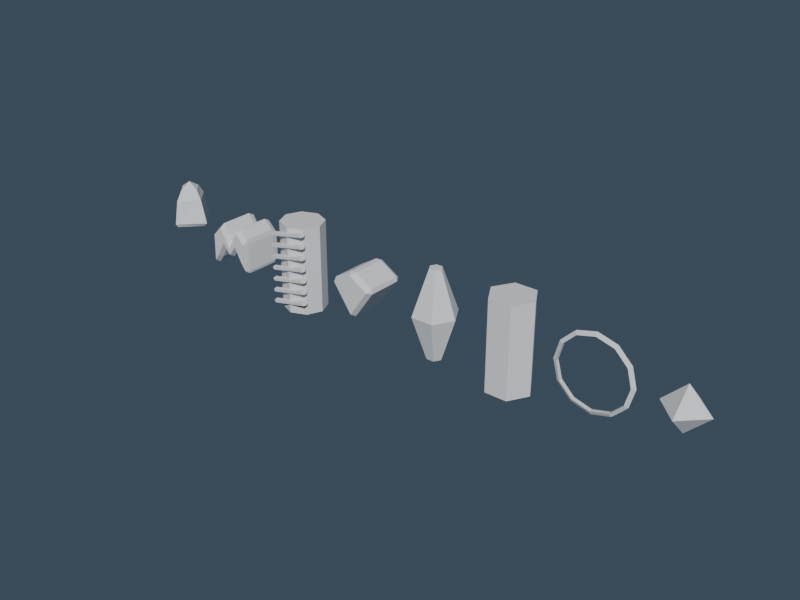 # Source: WeaponModules.blend  (saved by Blender 4.3.34; exported with 4.5.12 LTS)
import bpy
from mathutils import Matrix  # noqa: F401  (used for matrix-valued properties, if any)

bpy.ops.wm.read_factory_settings(use_empty=True)
scene = bpy.context.scene
scene.name = 'Scene'

# ---- collections
col_collection = bpy.data.collections.new('Collection'); scene.collection.children.link(col_collection)

# ---- world
world_world = bpy.data.worlds.new('World'); scene.world = world_world
world_world.use_nodes = True; world_world.node_tree.nodes.clear()
_N = world_world.node_tree.nodes; _L = world_world.node_tree.links
n0 = _N.new('ShaderNodeOutputWorld'); n0.name = 'World Output'; n0.location = (300, 300)
n1 = _N.new('ShaderNodeBackground'); n1.name = 'Background'; n1.location = (10, 300)
n1.inputs[0].default_value = (0.1, 0.15, 0.21, 1.0)
n1.inputs[1].default_value = 0.5
_L.new(n1.outputs[0], n0.inputs[0])
n0.is_active_output = True
world_world.color = (0.05088, 0.05088, 0.05088)
world_world.sun_shadow_jitter_overblur = 0.0

# ---- meshes
me_starblade = bpy.data.meshes.new('StarBlade')
me_starblade.from_pydata([(-0.413, 0.0, 0.0), (0.0, -0.44, 0.0), (0.413, 0.0, 0.0), (0.0, 0.44, 0.0), (-0.5, 0.0, 0.08182), (0.0, -0.5, 0.08182), (0.5, 0.0, 0.08182), (0.0, 0.5, 0.08182), (-0.3565, 0.0, 0.6182), (0.0, -0.4, 0.6182), (0.3565, 0.0, 0.6182), (0.0, 0.4, 0.6182), (-0.2478, 0.0, 0.8364), (0.0, -0.26, 0.8364), (0.2478, 0.0, 0.8364), (0.0, 0.26, 0.8364), (0.0, 0.0, 1.0)], [], [(0, 5, 4), (2, 5, 1), (2, 7, 6), (0, 7, 3), (5, 8, 4), (5, 10, 9), (7, 10, 6), (7, 8, 11), (8, 13, 12), (10, 13, 9), (10, 15, 14), (8, 15, 11), (12, 13, 16), (13, 14, 16), (14, 15, 16), (15, 12, 16), (0, 1, 5), (2, 6, 5), (2, 3, 7), (0, 4, 7), (5, 9, 8), (5, 6, 10), (7, 11, 10), (7, 4, 8), (8, 9, 13), (10, 14, 13), (10, 11, 15), (8, 12, 15)])
me_starblade.update()
me_starguard = bpy.data.meshes.new('StarGuard')
me_starguard.from_pydata([(-0.4847, -0.3714, -0.5), (-0.481, -0.5, -0.4064), (-0.5, -0.3714, -0.4388), (-0.4643, -0.3714, 0.2982), (-0.4841, -0.3714, 0.1963), (-0.4656, -0.5, 0.21), (-0.2241, -0.3714, 0.4875), (-0.2587, -0.3714, 0.5), (-0.2425, -0.5, 0.429), (0.01693, -0.3714, 0.1215), (-0.01693, -0.3714, 0.1215), (4.676e-10, -0.5, 0.000658), (0.2587, -0.3714, 0.5), (0.2241, -0.3714, 0.4875), (0.2425, -0.5, 0.429), (0.4841, -0.3714, 0.1963), (0.4643, -0.3714, 0.2982), (0.4656, -0.5, 0.21), (0.4847, -0.3714, -0.5), (0.5, -0.3714, -0.4388), (0.481, -0.5, -0.4064), (0.3615, -0.3714, -0.3342), (0.3673, -0.5, -0.2534), (0.1633, -0.3714, -0.0258), (0.1976, -0.3714, -0.03388), (0.1817, -0.5, 0.08661), (-0.01742, -0.3714, -0.2168), (0.01742, -0.3714, -0.2168), (0.0, -0.5, -0.1512), (-0.1976, -0.3714, -0.03388), (-0.1633, -0.3714, -0.0258), (-0.1817, -0.5, 0.08661), (-0.3615, -0.3714, -0.3342), (-0.3673, -0.5, -0.2534), (-0.4847, 0.3714, -0.5), (-0.5, 0.3714, -0.4388), (-0.481, 0.5, -0.4064), (-0.4841, 0.3714, 0.1963), (-0.4643, 0.3714, 0.2982), (-0.4656, 0.5, 0.21), (-0.2587, 0.3714, 0.5), (-0.2241, 0.3714, 0.4875), (-0.2425, 0.5, 0.429), (-0.01693, 0.3714, 0.1215), (0.01693, 0.3714, 0.1215), (-4.676e-10, 0.5, 0.000658), (0.2241, 0.3714, 0.4875), (0.2587, 0.3714, 0.5), (0.2425, 0.5, 0.429), (0.4643, 0.3714, 0.2982), (0.4841, 0.3714, 0.1963), (0.4656, 0.5, 0.21), (0.5, 0.3714, -0.4388), (0.4847, 0.3714, -0.5), (0.481, 0.5, -0.4064), (0.3615, 0.3714, -0.3342), (0.3673, 0.5, -0.2534), (0.1976, 0.3714, -0.03388), (0.1633, 0.3714, -0.0258), (0.1817, 0.5, 0.08661), (0.01742, 0.3714, -0.2168), (-0.01742, 0.3714, -0.2168), (0.0, 0.5, -0.1512), (-0.1633, 0.3714, -0.0258), (-0.1976, 0.3714, -0.03388), (-0.1817, 0.5, 0.08661), (-0.3673, 0.5, -0.2534), (-0.3615, 0.3714, -0.3342)], [], [(4, 35, 2), (7, 38, 3), (10, 41, 6), (13, 44, 9), (16, 47, 12), (19, 50, 15), (21, 53, 18), (24, 55, 21), (27, 58, 23), (30, 61, 26), (32, 64, 29), (45, 62, 65), (31, 28, 11), (0, 1, 2), (3, 4, 5), (6, 7, 8), (9, 10, 11), (12, 13, 14), (15, 16, 17), (18, 19, 20), (23, 24, 25), (26, 27, 28), (29, 30, 31), (34, 35, 36), (37, 38, 39), (40, 41, 42), (43, 44, 45), (46, 47, 48), (49, 50, 51), (52, 53, 54), (57, 58, 59), (60, 61, 62), (63, 64, 65), (32, 1, 0), (33, 29, 31), (28, 30, 26), (28, 23, 25), (22, 24, 21), (20, 21, 18), (20, 15, 17), (14, 16, 12), (14, 9, 11), (8, 10, 6), (8, 3, 5), (1, 4, 2), (36, 67, 34), (37, 36, 35), (38, 42, 39), (43, 42, 41), (44, 48, 45), (49, 48, 47), (50, 54, 51), (55, 54, 53), (57, 56, 55), (58, 62, 59), (63, 62, 61), (64, 66, 65), (35, 0, 2), (38, 4, 3), (41, 7, 6), (44, 10, 9), (47, 13, 12), (50, 16, 15), (53, 19, 18), (58, 24, 23), (61, 27, 26), (64, 30, 29), (0, 67, 32), (4, 37, 35), (7, 40, 38), (10, 43, 41), (13, 46, 44), (16, 49, 47), (19, 52, 50), (21, 55, 53), (24, 57, 55), (27, 60, 58), (30, 63, 61), (32, 67, 64), (66, 36, 39), (48, 51, 59), (51, 54, 56), (59, 51, 56), (65, 66, 39), (65, 39, 42), (45, 48, 59), (65, 42, 45), (45, 59, 62), (1, 33, 5), (33, 31, 5), (25, 22, 17), (22, 20, 17), (17, 14, 25), (25, 14, 11), (8, 5, 31), (28, 25, 11), (11, 8, 31), (32, 33, 1), (33, 32, 29), (28, 31, 30), (28, 27, 23), (22, 25, 24), (20, 22, 21), (20, 19, 15), (14, 17, 16), (14, 13, 9), (8, 11, 10), (8, 7, 3), (1, 5, 4), (36, 66, 67), (37, 39, 36), (38, 40, 42), (43, 45, 42), (44, 46, 48), (49, 51, 48), (50, 52, 54), (55, 56, 54), (57, 59, 56), (58, 60, 62), (63, 65, 62), (64, 67, 66), (35, 34, 0), (38, 37, 4), (41, 40, 7), (44, 43, 10), (47, 46, 13), (50, 49, 16), (53, 52, 19), (58, 57, 24), (61, 60, 27), (64, 63, 30), (0, 34, 67)])
me_starguard.update()
me_stargrip = bpy.data.meshes.new('StarGrip')
me_stargrip.from_pydata([(-0.5, 0.01906, -1.0), (-0.3536, -0.321, -1.0), (4.371e-08, -0.4619, -1.0), (0.3536, -0.321, -1.0), (0.5, 0.01906, -1.0), (0.3536, 0.3591, -1.0), (-4.371e-08, 0.5, -1.0), (-0.3536, 0.3591, -1.0), (-0.5, 0.01906, 1.0), (-0.3536, -0.321, 1.0), (4.371e-08, -0.4619, 1.0), (0.3536, -0.321, 1.0), (0.5, 0.01906, 1.0), (0.3536, 0.3591, 1.0), (-4.371e-08, 0.5, 1.0), (-0.3536, 0.3591, 1.0), (-0.4167, -0.355, -0.8491), (-0.4461, -0.4104, -0.8091), (-0.4349, -0.5, -0.8243), (-0.3985, -0.5, -0.8738), (-0.3872, -0.4104, -0.889), (0.4167, -0.355, -0.6679), (0.3872, -0.4104, -0.6279), (0.3985, -0.5, -0.6432), (0.4349, -0.5, -0.6926), (0.4461, -0.4104, -0.7079), (-0.4167, -0.355, -0.5849), (-0.4461, -0.4104, -0.5449), (-0.4349, -0.5, -0.5602), (-0.3985, -0.5, -0.6096), (-0.3872, -0.4104, -0.6249), (0.4167, -0.355, -0.4038), (0.3872, -0.4104, -0.3638), (0.3985, -0.5, -0.3791), (0.4349, -0.5, -0.4285), (0.4461, -0.4104, -0.4438), (-0.4167, -0.355, -0.3208), (-0.4461, -0.4104, -0.2808), (-0.4349, -0.5, -0.296), (-0.3985, -0.5, -0.3455), (-0.3872, -0.4104, -0.3607), (0.4167, -0.355, -0.1396), (0.3872, -0.4104, -0.09964), (0.3985, -0.5, -0.1149), (0.4349, -0.5, -0.1643), (0.4461, -0.4104, -0.1796), (-0.4167, -0.355, -0.0566), (-0.4461, -0.4104, -0.01662), (-0.4349, -0.5, -0.03189), (-0.3985, -0.5, -0.08132), (-0.3872, -0.4104, -0.09659), (0.4167, -0.355, 0.1245), (0.3872, -0.4104, 0.1645), (0.3985, -0.5, 0.1492), (0.4349, -0.5, 0.09982), (0.4461, -0.4104, 0.08454), (-0.4167, -0.355, 0.2075), (-0.4461, -0.4104, 0.2475), (-0.4349, -0.5, 0.2323), (-0.3985, -0.5, 0.1828), (-0.3872, -0.4104, 0.1676), (0.4167, -0.355, 0.3887), (0.3872, -0.4104, 0.4287), (0.3985, -0.5, 0.4134), (0.4349, -0.5, 0.364), (0.4461, -0.4104, 0.3487), (-0.4167, -0.355, 0.4717), (-0.4461, -0.4104, 0.5117), (-0.4349, -0.5, 0.4964), (-0.3985, -0.5, 0.447), (-0.3872, -0.4104, 0.4317), (0.4167, -0.355, 0.6528), (0.3872, -0.4104, 0.6928), (0.3985, -0.5, 0.6775), (0.4349, -0.5, 0.6281), (0.4461, -0.4104, 0.6128), (-0.4167, -0.355, 0.7358), (-0.4461, -0.4104, 0.7758), (-0.4349, -0.5, 0.7606), (-0.3985, -0.5, 0.7111), (-0.3872, -0.4104, 0.6959), (0.4167, -0.355, 0.917), (0.3872, -0.4104, 0.957), (0.3985, -0.5, 0.9417), (0.4349, -0.5, 0.8923), (0.4461, -0.4104, 0.877)], [], [(2, 1, 6), (13, 14, 11), (1, 8, 0), (2, 9, 1), (3, 10, 2), (4, 11, 3), (5, 12, 4), (6, 13, 5), (7, 14, 6), (0, 15, 7), (19, 18, 17), (23, 24, 25), (16, 22, 21), (18, 22, 17), (19, 23, 18), (20, 24, 19), (20, 21, 25), (29, 28, 27), (32, 34, 35), (26, 32, 31), (28, 32, 27), (29, 33, 28), (30, 34, 29), (30, 31, 35), (39, 38, 37), (42, 44, 45), (36, 42, 41), (38, 42, 37), (39, 43, 38), (40, 44, 39), (40, 41, 45), (49, 48, 47), (52, 54, 55), (46, 52, 51), (48, 52, 47), (49, 53, 48), (50, 54, 49), (50, 51, 55), (59, 58, 57), (62, 64, 65), (56, 62, 61), (58, 62, 57), (59, 63, 58), (60, 64, 59), (60, 61, 65), (69, 68, 67), (72, 74, 75), (66, 72, 71), (68, 72, 67), (69, 73, 68), (70, 74, 69), (70, 71, 75), (79, 78, 77), (82, 84, 85), (76, 82, 81), (78, 82, 77), (79, 83, 78), (80, 84, 79), (80, 81, 85), (0, 7, 1), (7, 6, 1), (6, 5, 2), (5, 4, 3), (2, 5, 3), (15, 8, 9), (9, 10, 15), (10, 11, 14), (15, 10, 14), (11, 12, 13), (1, 9, 8), (2, 10, 9), (3, 11, 10), (4, 12, 11), (5, 13, 12), (6, 14, 13), (7, 15, 14), (0, 8, 15), (16, 20, 17), (20, 19, 17), (25, 21, 22), (22, 23, 25), (16, 17, 22), (18, 23, 22), (19, 24, 23), (20, 25, 24), (20, 16, 21), (26, 30, 27), (30, 29, 27), (35, 31, 32), (32, 33, 34), (26, 27, 32), (28, 33, 32), (29, 34, 33), (30, 35, 34), (30, 26, 31), (36, 40, 37), (40, 39, 37), (45, 41, 42), (42, 43, 44), (36, 37, 42), (38, 43, 42), (39, 44, 43), (40, 45, 44), (40, 36, 41), (46, 50, 47), (50, 49, 47), (55, 51, 52), (52, 53, 54), (46, 47, 52), (48, 53, 52), (49, 54, 53), (50, 55, 54), (50, 46, 51), (56, 60, 57), (60, 59, 57), (65, 61, 62), (62, 63, 64), (56, 57, 62), (58, 63, 62), (59, 64, 63), (60, 65, 64), (60, 56, 61), (66, 70, 67), (70, 69, 67), (75, 71, 72), (72, 73, 74), (66, 67, 72), (68, 73, 72), (69, 74, 73), (70, 75, 74), (70, 66, 71), (76, 80, 77), (80, 79, 77), (85, 81, 82), (82, 83, 84), (76, 77, 82), (78, 83, 82), (79, 84, 83), (80, 85, 84), (80, 76, 81)])
me_stargrip.update()
me_starpommel = bpy.data.meshes.new('StarPommel')
me_starpommel.from_pydata([(-0.4803, -0.3871, 0.2469), (-0.4359, -0.5, 0.1849), (-0.5, -0.3871, 0.1466), (0.04364, -0.3871, -0.5), (-0.04364, -0.3871, -0.5), (0.0, -0.5, -0.4327), (0.4803, -0.3871, 0.2469), (0.5, -0.3871, 0.1466), (0.4359, -0.5, 0.1849), (-0.06339, -0.3871, 0.5), (0.06339, -0.3871, 0.5), (0.0, -0.5, 0.4496), (-0.4803, 0.3871, 0.2469), (-0.5, 0.3871, 0.1466), (-0.4359, 0.5, 0.1849), (-0.04364, 0.3871, -0.5), (0.04364, 0.3871, -0.5), (0.0, 0.5, -0.4327), (0.5, 0.3871, 0.1466), (0.4803, 0.3871, 0.2469), (0.4359, 0.5, 0.1849), (-0.06339, 0.3871, 0.5), (0.0, 0.5, 0.4496), (0.06339, 0.3871, 0.5)], [], [(13, 4, 2), (16, 7, 3), (19, 10, 6), (22, 17, 14), (11, 5, 8), (0, 2, 1), (3, 5, 4), (6, 8, 7), (9, 11, 10), (12, 14, 13), (15, 17, 16), (18, 20, 19), (21, 23, 22), (1, 9, 0), (8, 10, 11), (5, 7, 8), (2, 5, 1), (14, 21, 22), (13, 17, 15), (17, 18, 16), (20, 23, 19), (0, 13, 2), (4, 16, 3), (7, 19, 6), (10, 21, 9), (21, 0, 9), (13, 15, 4), (16, 18, 7), (19, 23, 10), (22, 20, 17), (11, 1, 5), (1, 11, 9), (8, 6, 10), (5, 3, 7), (2, 4, 5), (14, 12, 21), (13, 14, 17), (17, 20, 18), (20, 22, 23), (0, 12, 13), (4, 15, 16), (7, 18, 19), (10, 23, 21), (21, 12, 0)])
me_starpommel.update()
me_bowjoiner = bpy.data.meshes.new('BowJoiner')
me_bowjoiner.from_pydata([(0.17, 0.0, -1.0), (0.085, 0.1472, -1.0), (-0.085, 0.1472, -1.0), (-0.17, 2.082e-17, -1.0), (-0.085, -0.1472, -1.0), (0.085, -0.1472, -1.0), (0.5, 0.0, 0.0), (0.25, 0.433, 0.0), (-0.25, 0.433, 0.0), (-0.5, 6.123e-17, 0.0), (-0.25, -0.433, 0.0), (0.25, -0.433, 0.0), (0.14, 0.0, 1.0), (0.07, 0.1212, 1.0), (-0.07, 0.1212, 1.0), (-0.14, 1.715e-17, 1.0), (-0.07, -0.1212, 1.0), (0.07, -0.1212, 1.0)], [], [(1, 6, 0), (2, 7, 1), (3, 8, 2), (4, 9, 3), (5, 10, 4), (0, 11, 5), (6, 13, 12), (8, 13, 7), (9, 14, 8), (9, 16, 15), (11, 16, 10), (6, 17, 11), (2, 1, 0), (13, 15, 17), (1, 7, 6), (2, 8, 7), (3, 9, 8), (4, 10, 9), (5, 11, 10), (0, 6, 11), (6, 7, 13), (8, 14, 13), (9, 15, 14), (9, 10, 16), (11, 17, 16), (6, 12, 17), (0, 5, 2), (5, 4, 2), (4, 3, 2), (17, 12, 13), (13, 14, 15), (15, 16, 17)])
me_bowjoiner.update()
me_staffshaft = bpy.data.meshes.new('StaffShaft')
me_staffshaft.from_pydata([(0.5, 0.0, -1.0), (0.25, 0.433, -1.0), (-0.25, 0.433, -1.0), (-0.5, 6.123e-17, -1.0), (-0.25, -0.433, -1.0), (0.25, -0.433, -1.0), (0.5, 0.0, 1.0), (0.25, 0.433, 1.0), (-0.25, 0.433, 1.0), (-0.5, 6.123e-17, 1.0), (-0.25, -0.433, 1.0), (0.25, -0.433, 1.0)], [], [(1, 6, 0), (2, 7, 1), (3, 8, 2), (4, 9, 3), (5, 10, 4), (0, 11, 5), (4, 2, 0), (7, 9, 11), (1, 7, 6), (2, 8, 7), (3, 9, 8), (4, 10, 9), (5, 11, 10), (0, 6, 11), (0, 5, 4), (4, 3, 2), (2, 1, 0), (11, 6, 7), (7, 8, 9), (9, 10, 11)])
me_staffshaft.update()
me_mechanicalhoop = bpy.data.meshes.new('MechanicalHoop')
me_mechanicalhoop.from_pydata([(0.855, 0.0, 0.0), (0.7725, -0.04763, 0.0), (0.7725, 0.04763, 0.0), (0.7405, 0.0, 0.4275), (0.669, -0.04763, 0.3862), (0.669, 0.04763, 0.3862), (0.4275, 0.0, 0.7405), (0.3862, -0.04763, 0.669), (0.3862, 0.04763, 0.669), (5.235e-17, 0.0, 0.855), (4.73e-17, -0.04763, 0.7725), (4.73e-17, 0.04763, 0.7725), (-0.4275, 0.0, 0.7405), (-0.3862, -0.04763, 0.669), (-0.3862, 0.04763, 0.669), (-0.7405, 0.0, 0.4275), (-0.669, -0.04763, 0.3862), (-0.669, 0.04763, 0.3862), (-0.855, 0.0, 1.047e-16), (-0.7725, -0.04763, 9.46e-17), (-0.7725, 0.04763, 9.46e-17), (-0.7405, 0.0, -0.4275), (-0.669, -0.04763, -0.3862), (-0.669, 0.04763, -0.3862), (-0.4275, 0.0, -0.7405), (-0.3862, -0.04763, -0.669), (-0.3862, 0.04763, -0.669), (-1.571e-16, 0.0, -0.855), (-1.419e-16, -0.04763, -0.7725), (-1.419e-16, 0.04763, -0.7725), (0.4275, 0.0, -0.7405), (0.3862, -0.04763, -0.669), (0.3862, 0.04763, -0.669), (0.7405, 0.0, -0.4275), (0.669, -0.04763, -0.3862), (0.669, 0.04763, -0.3862)], [], [(3, 1, 0), (4, 2, 1), (2, 3, 0), (6, 4, 3), (7, 5, 4), (5, 6, 3), (9, 7, 6), (10, 8, 7), (8, 9, 6), (12, 10, 9), (13, 11, 10), (14, 9, 11), (12, 16, 13), (16, 14, 13), (17, 12, 14), (18, 16, 15), (19, 17, 16), (17, 18, 15), (21, 19, 18), (22, 20, 19), (20, 21, 18), (24, 22, 21), (25, 23, 22), (23, 24, 21), (27, 25, 24), (28, 26, 25), (26, 27, 24), (30, 28, 27), (31, 29, 28), (32, 27, 29), (30, 34, 31), (34, 32, 31), (35, 30, 32), (0, 34, 33), (1, 35, 34), (35, 0, 33), (3, 4, 1), (4, 5, 2), (2, 5, 3), (6, 7, 4), (7, 8, 5), (5, 8, 6), (9, 10, 7), (10, 11, 8), (8, 11, 9), (12, 13, 10), (13, 14, 11), (14, 12, 9), (12, 15, 16), (16, 17, 14), (17, 15, 12), (18, 19, 16), (19, 20, 17), (17, 20, 18), (21, 22, 19), (22, 23, 20), (20, 23, 21), (24, 25, 22), (25, 26, 23), (23, 26, 24), (27, 28, 25), (28, 29, 26), (26, 29, 27), (30, 31, 28), (31, 32, 29), (32, 30, 27), (30, 33, 34), (34, 35, 32), (35, 33, 30), (0, 1, 34), (1, 2, 35), (35, 2, 0)])
me_mechanicalhoop.update()
me_facet = bpy.data.meshes.new('Facet')
me_facet.from_pydata([(-0.5, 0.0, 0.0), (0.5, 0.0, 0.0), (0.0, -0.5, 0.0), (0.0, 0.5, 0.0), (0.0, 0.0, -0.5), (0.0, 0.0, 0.5)], [], [(0, 4, 2), (0, 2, 5), (2, 4, 1), (2, 1, 5), (1, 4, 3), (1, 3, 5), (3, 4, 0), (3, 0, 5)])
me_facet.update()

# ---- objects
ob_starblade = bpy.data.objects.new('StarBlade', me_starblade)
ob_starguard = bpy.data.objects.new('StarGuard', me_starguard)
ob_stargrip = bpy.data.objects.new('StarGrip', me_stargrip)
ob_starpommel = bpy.data.objects.new('StarPommel', me_starpommel)
ob_bowjoiner = bpy.data.objects.new('BowJoiner', me_bowjoiner)
ob_staffshaft = bpy.data.objects.new('StaffShaft', me_staffshaft)
ob_mechanicalhoop = bpy.data.objects.new('MechanicalHoop', me_mechanicalhoop)
ob_facet = bpy.data.objects.new('Facet', me_facet)

# ---- transforms, parenting, visibility, modifiers, constraints
ob_starblade.location = (0.0, 0.0, 0.0)
ob_starguard.location = (1.8, 0.0, 0.0)
ob_stargrip.location = (3.6, 0.0, 0.0)
ob_starpommel.location = (5.4, 0.0, 0.0)
ob_bowjoiner.location = (7.2, 0.0, 0.0)
ob_staffshaft.location = (9.0, 0.0, 0.0)
ob_mechanicalhoop.location = (10.8, 0.0, 0.0)
ob_facet.location = (12.6, 0.0, 0.0)

# ---- collection membership
col_collection.objects.link(ob_starblade)
col_collection.objects.link(ob_starguard)
col_collection.objects.link(ob_stargrip)
col_collection.objects.link(ob_starpommel)
col_collection.objects.link(ob_bowjoiner)
col_collection.objects.link(ob_staffshaft)
col_collection.objects.link(ob_mechanicalhoop)
col_collection.objects.link(ob_facet)

# ---- scene / render settings (as saved in the file)
scene.frame_start = 1; scene.frame_end = 250; scene.frame_set(1)
scene.render.engine = 'CYCLES'
scene.render.resolution_x = 1600
scene.render.resolution_y = 1200
scene.cycles.use_denoising = False
scene.cycles.samples = 48
bpy.context.view_layer.update()

# ---- added for rendering (the .blend has no active camera and no usable light): camera, sun
cam_auto = bpy.data.cameras.new('AutoCamera')
cam_auto.lens = 50.0
cam_auto.sensor_width = 36.0
cam_auto.clip_end = 1000.0
ob_auto_camera = bpy.data.objects.new('AutoCamera', cam_auto)
scene.collection.objects.link(ob_auto_camera)
ob_auto_camera.location = (19.052, -15.3024, 10.2016)
ob_auto_camera.rotation_euler = (1.09748, -7.21219e-08, 0.694738)
scene.camera = ob_auto_camera
light_auto_sun = bpy.data.lights.new('AutoSun', 'SUN')
light_auto_sun.energy = 3.0
light_auto_sun.angle = 0.0523599
ob_auto_sun = bpy.data.objects.new('AutoSun', light_auto_sun)
scene.collection.objects.link(ob_auto_sun)
ob_auto_sun.rotation_euler = (0.872665, 0.174533, 0.523599)
bpy.context.view_layer.update()
